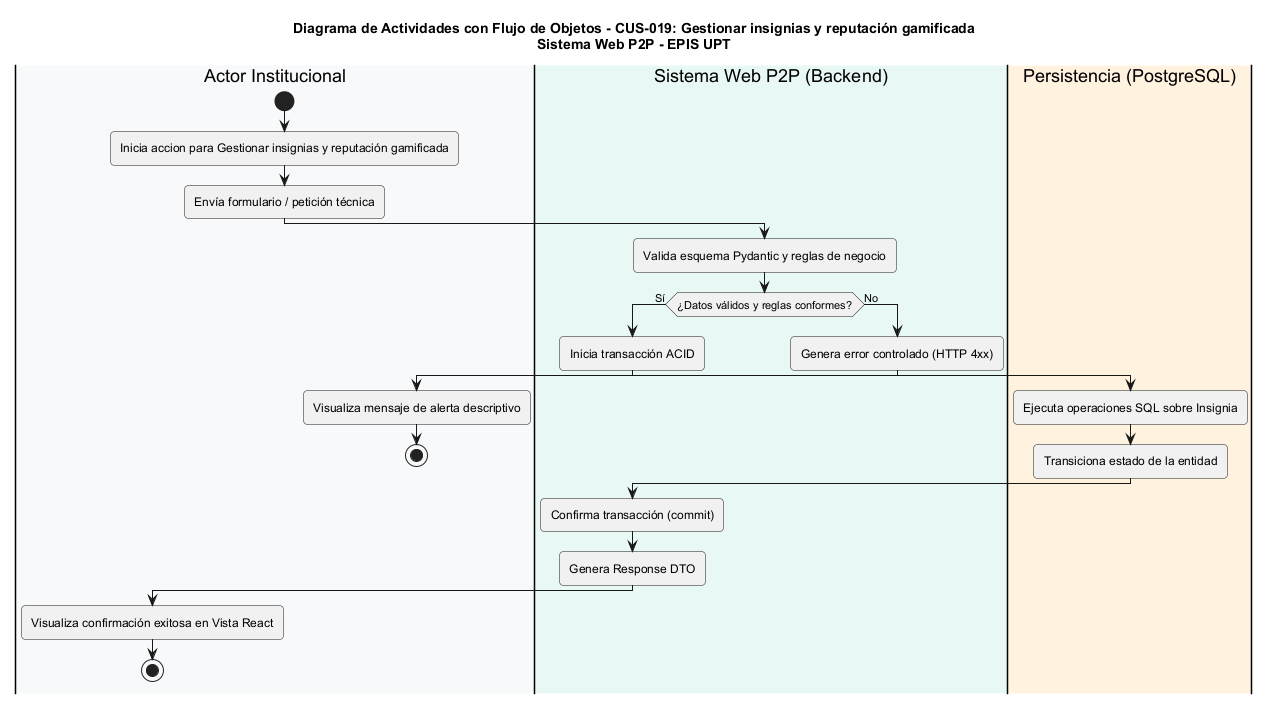

The diagram above was rendered by PlantUML. Its source (embedded in the PNG):
@startuml
title Diagrama de Actividades con Flujo de Objetos - CUS-019: Gestionar insignias y reputación gamificada\nSistema Web P2P - EPIS UPT

skinparam shadowing false
skinparam roundcorner 8
skinparam defaultFontName Arial
skinparam fontSize 11

|#F8F9FA|Actor Institucional|
|#E8F8F5|Sistema Web P2P (Backend)|
|#FFF2DF|Persistencia (PostgreSQL)|

|Actor Institucional|
start
:Inicia accion para Gestionar insignias y reputación gamificada;
:Envía formulario / petición técnica;

|Sistema Web P2P (Backend)|
:Valida esquema Pydantic y reglas de negocio;
if (¿Datos válidos y reglas conformes?) then (Sí)
  :Inicia transacción ACID;
  |Persistencia (PostgreSQL)|
  :Ejecuta operaciones SQL sobre Insignia;
  :Transiciona estado de la entidad;
  |Sistema Web P2P (Backend)|
  :Confirma transacción (commit);
  :Genera Response DTO;
  |Actor Institucional|
  :Visualiza confirmación exitosa en Vista React;
  stop
else (No)
  |Sistema Web P2P (Backend)|
  :Genera error controlado (HTTP 4xx);
  |Actor Institucional|
  :Visualiza mensaje de alerta descriptivo;
  stop
endif
@enduml